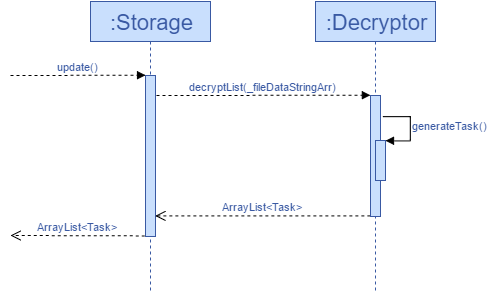

The diagram above was exported from draw.io. Its source (the exported page's mxGraphModel, read from the mxfile embedded in the PNG):
<mxGraphModel dx="986" dy="508" grid="1" gridSize="10" guides="1" tooltips="1" connect="1" arrows="1" fold="1" page="1" pageScale="1" pageWidth="826" pageHeight="1169" background="#ffffff" math="0">
  <root>
    <mxCell id="0" />
    <mxCell id="1" parent="0" />
    <mxCell id="8" value="&lt;font color=&quot;#3959a3&quot;&gt;decryptList(_fileDataStringArr)&lt;/font&gt;" style="html=1;verticalAlign=bottom;endArrow=block;entryX=0;entryY=0;dashed=1;" edge="1" target="7" parent="1">
      <mxGeometry relative="1" as="geometry">
        <mxPoint x="176" y="184" as="sourcePoint" />
      </mxGeometry>
    </mxCell>
    <mxCell id="2" value="&lt;font color=&quot;#3959a3&quot;&gt;:Storage&lt;/font&gt;" style="shape=umlLifeline;perimeter=lifelinePerimeter;whiteSpace=wrap;html=1;container=1;collapsible=0;recursiveResize=0;outlineConnect=0;strokeColor=#3959A3;fillColor=#C9DFFD;gradientColor=none;fontSize=22;" vertex="1" parent="1">
      <mxGeometry x="110" y="90" width="120" height="290" as="geometry" />
    </mxCell>
    <mxCell id="4" value="" style="html=1;points=[];perimeter=orthogonalPerimeter;strokeColor=#3959A3;fillColor=#C9DFFD;gradientColor=none;fontSize=22;" vertex="1" parent="2">
      <mxGeometry x="55" y="74" width="10" height="161" as="geometry" />
    </mxCell>
    <mxCell id="5" value="&lt;font color=&quot;#3959a3&quot;&gt;update()&lt;/font&gt;" style="html=1;verticalAlign=bottom;endArrow=block;entryX=0;entryY=0;dashed=1;" edge="1" target="4" parent="2">
      <mxGeometry relative="1" as="geometry">
        <mxPoint x="-80" y="74" as="sourcePoint" />
      </mxGeometry>
    </mxCell>
    <mxCell id="6" value="&lt;font color=&quot;#3959a3&quot;&gt;ArrayList&amp;lt;Task&amp;gt;&lt;/font&gt;" style="html=1;verticalAlign=bottom;endArrow=open;dashed=1;endSize=8;exitX=-0.033;exitY=0.996;exitPerimeter=0;" edge="1" source="4" parent="2">
      <mxGeometry relative="1" as="geometry">
        <mxPoint x="-80" y="234" as="targetPoint" />
      </mxGeometry>
    </mxCell>
    <mxCell id="3" value="&lt;font color=&quot;#3959a3&quot;&gt;:Decryptor&lt;/font&gt;" style="shape=umlLifeline;perimeter=lifelinePerimeter;whiteSpace=wrap;html=1;container=1;collapsible=0;recursiveResize=0;outlineConnect=0;strokeColor=#3959A3;fillColor=#C9DFFD;gradientColor=none;fontSize=22;" vertex="1" parent="1">
      <mxGeometry x="335" y="90" width="120" height="290" as="geometry" />
    </mxCell>
    <mxCell id="9" value="&lt;font color=&quot;#3959a3&quot;&gt;ArrayList&amp;lt;Task&amp;gt;&lt;/font&gt;" style="html=1;verticalAlign=bottom;endArrow=open;dashed=1;endSize=8;exitX=-0.029;exitY=0.996;entryX=0.967;entryY=0.874;entryPerimeter=0;rotation=354;exitPerimeter=0;" edge="1" source="7" parent="1" target="4">
      <mxGeometry relative="1" as="geometry">
        <mxPoint x="485" y="395" as="targetPoint" />
      </mxGeometry>
    </mxCell>
    <mxCell id="7" value="" style="html=1;points=[];perimeter=orthogonalPerimeter;strokeColor=#3959A3;fillColor=#C9DFFD;gradientColor=none;fontSize=22;" vertex="1" parent="1">
      <mxGeometry x="390" y="184" width="10" height="121" as="geometry" />
    </mxCell>
    <mxCell id="10" value="" style="html=1;points=[];perimeter=orthogonalPerimeter;strokeColor=#3959A3;fillColor=#C9DFFD;gradientColor=none;fontSize=22;" vertex="1" parent="1">
      <mxGeometry x="395" y="229" width="10" height="40" as="geometry" />
    </mxCell>
    <mxCell id="11" value="&lt;font color=&quot;#3959a3&quot;&gt;generateTask()&lt;/font&gt;" style="edgeStyle=orthogonalEdgeStyle;html=1;align=left;spacingLeft=2;endArrow=block;rounded=0;entryX=1;entryY=0;dashed=1;" edge="1" target="10" parent="1">
      <mxGeometry relative="1" as="geometry">
        <mxPoint x="405" y="205" as="sourcePoint" />
        <Array as="points">
          <mxPoint x="402" y="205" />
          <mxPoint x="430" y="205" />
          <mxPoint x="430" y="289" />
        </Array>
      </mxGeometry>
    </mxCell>
  </root>
</mxGraphModel>